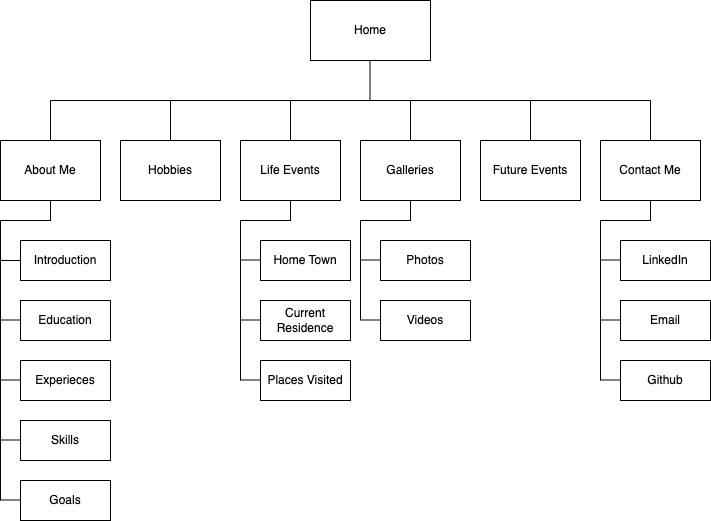

The diagram above was exported from draw.io. Its source (the exported page's mxGraphModel, read from the mxfile embedded in the PNG):
<mxGraphModel dx="1312" dy="731" grid="1" gridSize="10" guides="1" tooltips="1" connect="1" arrows="1" fold="1" page="1" pageScale="1" pageWidth="850" pageHeight="1100" math="0" shadow="0">
  <root>
    <mxCell id="0" />
    <mxCell id="1" parent="0" />
    <mxCell id="Ju4GRJlzCPIZ4kMFex5i-1" value="Home" style="rounded=0;whiteSpace=wrap;html=1;" vertex="1" parent="1">
      <mxGeometry x="380" y="180" width="120" height="60" as="geometry" />
    </mxCell>
    <mxCell id="Ju4GRJlzCPIZ4kMFex5i-2" value="" style="endArrow=none;html=1;rounded=0;" edge="1" parent="1">
      <mxGeometry width="50" height="50" relative="1" as="geometry">
        <mxPoint x="439.5" y="280" as="sourcePoint" />
        <mxPoint x="439.5" y="240" as="targetPoint" />
      </mxGeometry>
    </mxCell>
    <mxCell id="Ju4GRJlzCPIZ4kMFex5i-3" value="" style="endArrow=none;html=1;rounded=0;" edge="1" parent="1">
      <mxGeometry width="50" height="50" relative="1" as="geometry">
        <mxPoint x="120" y="280" as="sourcePoint" />
        <mxPoint x="720" y="280" as="targetPoint" />
      </mxGeometry>
    </mxCell>
    <mxCell id="Ju4GRJlzCPIZ4kMFex5i-4" value="" style="endArrow=none;html=1;rounded=0;" edge="1" parent="1">
      <mxGeometry width="50" height="50" relative="1" as="geometry">
        <mxPoint x="120" y="320" as="sourcePoint" />
        <mxPoint x="120" y="280" as="targetPoint" />
      </mxGeometry>
    </mxCell>
    <mxCell id="Ju4GRJlzCPIZ4kMFex5i-5" value="" style="endArrow=none;html=1;rounded=0;" edge="1" parent="1">
      <mxGeometry width="50" height="50" relative="1" as="geometry">
        <mxPoint x="240" y="320" as="sourcePoint" />
        <mxPoint x="240" y="280" as="targetPoint" />
      </mxGeometry>
    </mxCell>
    <mxCell id="Ju4GRJlzCPIZ4kMFex5i-6" value="" style="endArrow=none;html=1;rounded=0;" edge="1" parent="1">
      <mxGeometry width="50" height="50" relative="1" as="geometry">
        <mxPoint x="360" y="320" as="sourcePoint" />
        <mxPoint x="360" y="280" as="targetPoint" />
      </mxGeometry>
    </mxCell>
    <mxCell id="Ju4GRJlzCPIZ4kMFex5i-7" value="" style="endArrow=none;html=1;rounded=0;" edge="1" parent="1">
      <mxGeometry width="50" height="50" relative="1" as="geometry">
        <mxPoint x="480" y="320" as="sourcePoint" />
        <mxPoint x="480" y="280" as="targetPoint" />
      </mxGeometry>
    </mxCell>
    <mxCell id="Ju4GRJlzCPIZ4kMFex5i-8" value="" style="endArrow=none;html=1;rounded=0;" edge="1" parent="1">
      <mxGeometry width="50" height="50" relative="1" as="geometry">
        <mxPoint x="720" y="320" as="sourcePoint" />
        <mxPoint x="720" y="280" as="targetPoint" />
      </mxGeometry>
    </mxCell>
    <mxCell id="Ju4GRJlzCPIZ4kMFex5i-9" value="" style="endArrow=none;html=1;rounded=0;" edge="1" parent="1">
      <mxGeometry width="50" height="50" relative="1" as="geometry">
        <mxPoint x="600" y="320" as="sourcePoint" />
        <mxPoint x="600" y="280" as="targetPoint" />
      </mxGeometry>
    </mxCell>
    <mxCell id="Ju4GRJlzCPIZ4kMFex5i-10" value="About Me" style="rounded=0;whiteSpace=wrap;html=1;" vertex="1" parent="1">
      <mxGeometry x="70" y="320" width="100" height="60" as="geometry" />
    </mxCell>
    <mxCell id="Ju4GRJlzCPIZ4kMFex5i-12" value="Hobbies" style="rounded=0;whiteSpace=wrap;html=1;" vertex="1" parent="1">
      <mxGeometry x="190" y="320" width="100" height="60" as="geometry" />
    </mxCell>
    <mxCell id="Ju4GRJlzCPIZ4kMFex5i-13" value="Life Events" style="rounded=0;whiteSpace=wrap;html=1;" vertex="1" parent="1">
      <mxGeometry x="310" y="320" width="100" height="60" as="geometry" />
    </mxCell>
    <mxCell id="Ju4GRJlzCPIZ4kMFex5i-14" value="Galleries" style="rounded=0;whiteSpace=wrap;html=1;" vertex="1" parent="1">
      <mxGeometry x="430" y="320" width="100" height="60" as="geometry" />
    </mxCell>
    <mxCell id="Ju4GRJlzCPIZ4kMFex5i-15" value="Future Events" style="rounded=0;whiteSpace=wrap;html=1;" vertex="1" parent="1">
      <mxGeometry x="550" y="320" width="100" height="60" as="geometry" />
    </mxCell>
    <mxCell id="Ju4GRJlzCPIZ4kMFex5i-16" value="Contact Me" style="rounded=0;whiteSpace=wrap;html=1;" vertex="1" parent="1">
      <mxGeometry x="670" y="320" width="100" height="60" as="geometry" />
    </mxCell>
    <mxCell id="Ju4GRJlzCPIZ4kMFex5i-17" value="" style="endArrow=none;html=1;rounded=0;entryX=0.5;entryY=1;entryDx=0;entryDy=0;" edge="1" parent="1" target="Ju4GRJlzCPIZ4kMFex5i-10">
      <mxGeometry width="50" height="50" relative="1" as="geometry">
        <mxPoint x="70" y="680" as="sourcePoint" />
        <mxPoint x="380" y="450" as="targetPoint" />
        <Array as="points">
          <mxPoint x="70" y="560" />
          <mxPoint x="70" y="520" />
          <mxPoint x="70" y="400" />
          <mxPoint x="120" y="400" />
        </Array>
      </mxGeometry>
    </mxCell>
    <mxCell id="Ju4GRJlzCPIZ4kMFex5i-20" value="" style="endArrow=none;html=1;rounded=0;" edge="1" parent="1">
      <mxGeometry width="50" height="50" relative="1" as="geometry">
        <mxPoint x="70" y="440" as="sourcePoint" />
        <mxPoint x="90" y="440" as="targetPoint" />
      </mxGeometry>
    </mxCell>
    <mxCell id="Ju4GRJlzCPIZ4kMFex5i-21" value="Introduction" style="rounded=0;whiteSpace=wrap;html=1;" vertex="1" parent="1">
      <mxGeometry x="90" y="420" width="90" height="40" as="geometry" />
    </mxCell>
    <mxCell id="Ju4GRJlzCPIZ4kMFex5i-22" value="Education" style="rounded=0;whiteSpace=wrap;html=1;" vertex="1" parent="1">
      <mxGeometry x="90" y="480" width="90" height="40" as="geometry" />
    </mxCell>
    <mxCell id="Ju4GRJlzCPIZ4kMFex5i-23" value="Experieces" style="rounded=0;whiteSpace=wrap;html=1;" vertex="1" parent="1">
      <mxGeometry x="90" y="540" width="90" height="40" as="geometry" />
    </mxCell>
    <mxCell id="Ju4GRJlzCPIZ4kMFex5i-24" value="Skills" style="rounded=0;whiteSpace=wrap;html=1;" vertex="1" parent="1">
      <mxGeometry x="90" y="600" width="90" height="40" as="geometry" />
    </mxCell>
    <mxCell id="Ju4GRJlzCPIZ4kMFex5i-25" value="Goals" style="rounded=0;whiteSpace=wrap;html=1;" vertex="1" parent="1">
      <mxGeometry x="90" y="660" width="90" height="40" as="geometry" />
    </mxCell>
    <mxCell id="Ju4GRJlzCPIZ4kMFex5i-26" value="" style="endArrow=none;html=1;rounded=0;" edge="1" parent="1">
      <mxGeometry width="50" height="50" relative="1" as="geometry">
        <mxPoint x="70" y="499.5" as="sourcePoint" />
        <mxPoint x="90" y="499.5" as="targetPoint" />
      </mxGeometry>
    </mxCell>
    <mxCell id="Ju4GRJlzCPIZ4kMFex5i-28" value="" style="endArrow=none;html=1;rounded=0;" edge="1" parent="1">
      <mxGeometry width="50" height="50" relative="1" as="geometry">
        <mxPoint x="70" y="559.5" as="sourcePoint" />
        <mxPoint x="90" y="559.5" as="targetPoint" />
      </mxGeometry>
    </mxCell>
    <mxCell id="Ju4GRJlzCPIZ4kMFex5i-31" value="" style="endArrow=none;html=1;rounded=0;" edge="1" parent="1">
      <mxGeometry width="50" height="50" relative="1" as="geometry">
        <mxPoint x="70" y="619.5" as="sourcePoint" />
        <mxPoint x="90" y="619.5" as="targetPoint" />
      </mxGeometry>
    </mxCell>
    <mxCell id="Ju4GRJlzCPIZ4kMFex5i-32" value="" style="endArrow=none;html=1;rounded=0;" edge="1" parent="1">
      <mxGeometry width="50" height="50" relative="1" as="geometry">
        <mxPoint x="70" y="679.5" as="sourcePoint" />
        <mxPoint x="90" y="679.5" as="targetPoint" />
      </mxGeometry>
    </mxCell>
    <mxCell id="Ju4GRJlzCPIZ4kMFex5i-33" value="" style="endArrow=none;html=1;rounded=0;entryX=0.5;entryY=1;entryDx=0;entryDy=0;" edge="1" parent="1" target="Ju4GRJlzCPIZ4kMFex5i-14">
      <mxGeometry width="50" height="50" relative="1" as="geometry">
        <mxPoint x="430" y="500" as="sourcePoint" />
        <mxPoint x="480" y="390" as="targetPoint" />
        <Array as="points">
          <mxPoint x="430" y="440" />
          <mxPoint x="430" y="400" />
          <mxPoint x="480" y="400" />
        </Array>
      </mxGeometry>
    </mxCell>
    <mxCell id="Ju4GRJlzCPIZ4kMFex5i-34" value="" style="endArrow=none;html=1;rounded=0;" edge="1" parent="1">
      <mxGeometry width="50" height="50" relative="1" as="geometry">
        <mxPoint x="430" y="439.5" as="sourcePoint" />
        <mxPoint x="450" y="439.5" as="targetPoint" />
      </mxGeometry>
    </mxCell>
    <mxCell id="Ju4GRJlzCPIZ4kMFex5i-35" value="Photos" style="rounded=0;whiteSpace=wrap;html=1;" vertex="1" parent="1">
      <mxGeometry x="450" y="420" width="90" height="40" as="geometry" />
    </mxCell>
    <mxCell id="Ju4GRJlzCPIZ4kMFex5i-37" value="Videos" style="rounded=0;whiteSpace=wrap;html=1;" vertex="1" parent="1">
      <mxGeometry x="450" y="480" width="90" height="40" as="geometry" />
    </mxCell>
    <mxCell id="Ju4GRJlzCPIZ4kMFex5i-38" value="" style="endArrow=none;html=1;rounded=0;" edge="1" parent="1">
      <mxGeometry width="50" height="50" relative="1" as="geometry">
        <mxPoint x="430" y="499.5" as="sourcePoint" />
        <mxPoint x="450" y="499.5" as="targetPoint" />
      </mxGeometry>
    </mxCell>
    <mxCell id="Ju4GRJlzCPIZ4kMFex5i-39" value="" style="endArrow=none;html=1;rounded=0;entryX=0.5;entryY=1;entryDx=0;entryDy=0;" edge="1" parent="1" target="Ju4GRJlzCPIZ4kMFex5i-16">
      <mxGeometry width="50" height="50" relative="1" as="geometry">
        <mxPoint x="670" y="560" as="sourcePoint" />
        <mxPoint x="400" y="430" as="targetPoint" />
        <Array as="points">
          <mxPoint x="670" y="440" />
          <mxPoint x="670" y="400" />
          <mxPoint x="720" y="400" />
        </Array>
      </mxGeometry>
    </mxCell>
    <mxCell id="Ju4GRJlzCPIZ4kMFex5i-40" value="" style="endArrow=none;html=1;rounded=0;" edge="1" parent="1">
      <mxGeometry width="50" height="50" relative="1" as="geometry">
        <mxPoint x="670" y="439.5" as="sourcePoint" />
        <mxPoint x="690" y="439.5" as="targetPoint" />
      </mxGeometry>
    </mxCell>
    <mxCell id="Ju4GRJlzCPIZ4kMFex5i-41" value="" style="endArrow=none;html=1;rounded=0;" edge="1" parent="1">
      <mxGeometry width="50" height="50" relative="1" as="geometry">
        <mxPoint x="670" y="499.5" as="sourcePoint" />
        <mxPoint x="690" y="499.5" as="targetPoint" />
      </mxGeometry>
    </mxCell>
    <mxCell id="Ju4GRJlzCPIZ4kMFex5i-42" value="LinkedIn" style="rounded=0;whiteSpace=wrap;html=1;" vertex="1" parent="1">
      <mxGeometry x="690" y="420" width="90" height="40" as="geometry" />
    </mxCell>
    <mxCell id="Ju4GRJlzCPIZ4kMFex5i-43" value="Email" style="rounded=0;whiteSpace=wrap;html=1;" vertex="1" parent="1">
      <mxGeometry x="690" y="480" width="90" height="40" as="geometry" />
    </mxCell>
    <mxCell id="Ju4GRJlzCPIZ4kMFex5i-44" value="Github" style="rounded=0;whiteSpace=wrap;html=1;" vertex="1" parent="1">
      <mxGeometry x="690" y="540" width="90" height="40" as="geometry" />
    </mxCell>
    <mxCell id="Ju4GRJlzCPIZ4kMFex5i-45" value="" style="endArrow=none;html=1;rounded=0;" edge="1" parent="1">
      <mxGeometry width="50" height="50" relative="1" as="geometry">
        <mxPoint x="670" y="559.5" as="sourcePoint" />
        <mxPoint x="690" y="559.5" as="targetPoint" />
      </mxGeometry>
    </mxCell>
    <mxCell id="Ju4GRJlzCPIZ4kMFex5i-46" value="" style="endArrow=none;html=1;rounded=0;entryX=0.5;entryY=1;entryDx=0;entryDy=0;" edge="1" parent="1" target="Ju4GRJlzCPIZ4kMFex5i-13">
      <mxGeometry width="50" height="50" relative="1" as="geometry">
        <mxPoint x="310" y="560" as="sourcePoint" />
        <mxPoint x="400" y="430" as="targetPoint" />
        <Array as="points">
          <mxPoint x="310" y="400" />
          <mxPoint x="360" y="400" />
        </Array>
      </mxGeometry>
    </mxCell>
    <mxCell id="Ju4GRJlzCPIZ4kMFex5i-47" value="" style="endArrow=none;html=1;rounded=0;" edge="1" parent="1">
      <mxGeometry width="50" height="50" relative="1" as="geometry">
        <mxPoint x="310" y="439.5" as="sourcePoint" />
        <mxPoint x="330" y="439.5" as="targetPoint" />
      </mxGeometry>
    </mxCell>
    <mxCell id="Ju4GRJlzCPIZ4kMFex5i-48" value="" style="endArrow=none;html=1;rounded=0;" edge="1" parent="1">
      <mxGeometry width="50" height="50" relative="1" as="geometry">
        <mxPoint x="310" y="499.5" as="sourcePoint" />
        <mxPoint x="330" y="499.5" as="targetPoint" />
      </mxGeometry>
    </mxCell>
    <mxCell id="Ju4GRJlzCPIZ4kMFex5i-49" value="Home Town" style="rounded=0;whiteSpace=wrap;html=1;" vertex="1" parent="1">
      <mxGeometry x="330" y="420" width="90" height="40" as="geometry" />
    </mxCell>
    <mxCell id="Ju4GRJlzCPIZ4kMFex5i-50" value="Current Residence" style="rounded=0;whiteSpace=wrap;html=1;" vertex="1" parent="1">
      <mxGeometry x="330" y="480" width="90" height="40" as="geometry" />
    </mxCell>
    <mxCell id="Ju4GRJlzCPIZ4kMFex5i-51" value="" style="endArrow=none;html=1;rounded=0;" edge="1" parent="1">
      <mxGeometry width="50" height="50" relative="1" as="geometry">
        <mxPoint x="310" y="559.5" as="sourcePoint" />
        <mxPoint x="330" y="559.5" as="targetPoint" />
      </mxGeometry>
    </mxCell>
    <mxCell id="Ju4GRJlzCPIZ4kMFex5i-52" value="Places Visited" style="rounded=0;whiteSpace=wrap;html=1;" vertex="1" parent="1">
      <mxGeometry x="330" y="540" width="90" height="40" as="geometry" />
    </mxCell>
  </root>
</mxGraphModel>